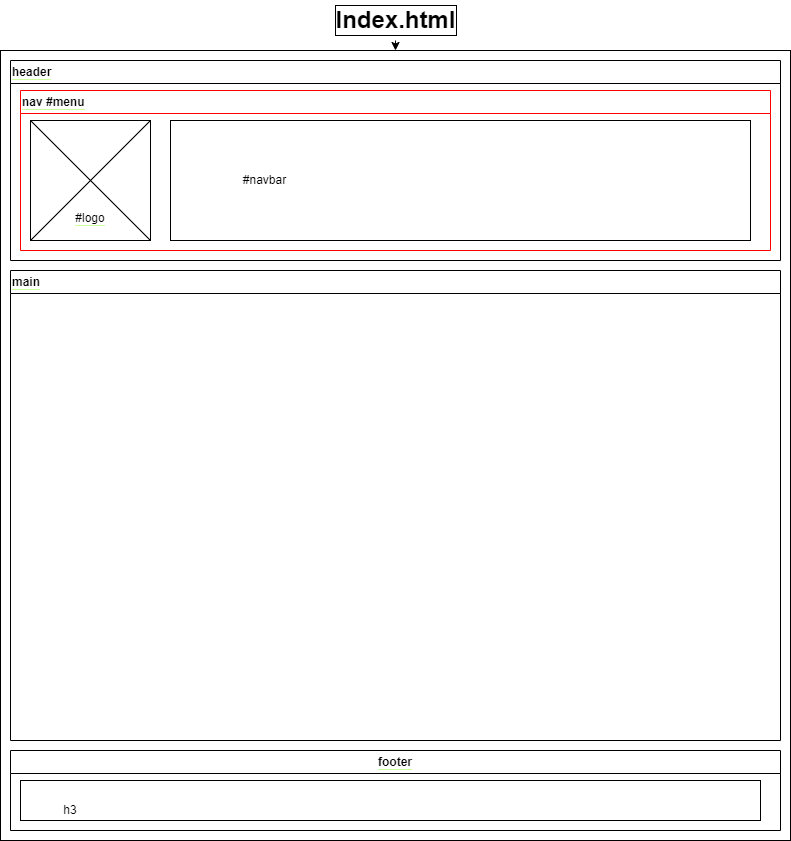

The diagram above was exported from draw.io. Its source (the exported page's mxGraphModel, read from the mxfile embedded in the PNG):
<mxGraphModel dx="1055" dy="543" grid="1" gridSize="10" guides="1" tooltips="1" connect="1" arrows="1" fold="1" page="1" pageScale="1" pageWidth="830" pageHeight="880" math="0" shadow="0">
  <root>
    <mxCell id="0" />
    <mxCell id="1" parent="0" />
    <mxCell id="2" value="" style="whiteSpace=wrap;html=1;aspect=fixed;" parent="1" vertex="1">
      <mxGeometry y="50" width="790" height="790" as="geometry" />
    </mxCell>
    <mxCell id="13" style="edgeStyle=none;html=1;" parent="1" source="11" target="2" edge="1">
      <mxGeometry relative="1" as="geometry" />
    </mxCell>
    <mxCell id="11" value="Index.html" style="text;strokeColor=none;fillColor=none;html=1;fontSize=24;fontStyle=1;verticalAlign=middle;align=center;labelBackgroundColor=default;labelBorderColor=default;" parent="1" vertex="1">
      <mxGeometry x="317.5" width="155" height="40" as="geometry" />
    </mxCell>
    <mxCell id="14" value="&lt;span style=&quot;background-color: rgb(255, 255, 255);&quot;&gt;header&lt;/span&gt;" style="swimlane;whiteSpace=wrap;html=1;labelBackgroundColor=#CCFF99;align=left;" parent="1" vertex="1">
      <mxGeometry x="10" y="60" width="770" height="200" as="geometry">
        <mxRectangle x="20" y="50" width="80" height="30" as="alternateBounds" />
      </mxGeometry>
    </mxCell>
    <mxCell id="17" value="&lt;span style=&quot;background-color: rgb(255, 255, 255);&quot;&gt;nav #menu&lt;/span&gt;" style="swimlane;whiteSpace=wrap;html=1;labelBackgroundColor=#CCFF99;strokeColor=#FF0000;align=left;" parent="14" vertex="1">
      <mxGeometry x="10" y="30" width="750" height="160" as="geometry">
        <mxRectangle x="10" y="30" width="80" height="30" as="alternateBounds" />
      </mxGeometry>
    </mxCell>
    <mxCell id="36" value="" style="group" parent="17" vertex="1" connectable="0">
      <mxGeometry x="10" y="30" width="120" height="120" as="geometry" />
    </mxCell>
    <mxCell id="28" value="" style="whiteSpace=wrap;html=1;aspect=fixed;labelBackgroundColor=#CCFF99;strokeColor=#000000;" parent="36" vertex="1">
      <mxGeometry width="119.99999999999999" height="119.99999999999999" as="geometry" />
    </mxCell>
    <mxCell id="29" value="&lt;span style=&quot;background-color: rgb(255, 255, 255);&quot;&gt;#logo&lt;/span&gt;" style="text;html=1;strokeColor=none;fillColor=none;align=center;verticalAlign=middle;whiteSpace=wrap;rounded=0;labelBackgroundColor=#CCFF99;" parent="36" vertex="1">
      <mxGeometry x="14.999999999999998" y="75" width="90" height="45" as="geometry" />
    </mxCell>
    <mxCell id="30" value="" style="endArrow=none;html=1;entryX=1;entryY=0;entryDx=0;entryDy=0;exitX=0;exitY=1;exitDx=0;exitDy=0;" parent="36" source="28" target="28" edge="1">
      <mxGeometry width="50" height="50" relative="1" as="geometry">
        <mxPoint x="59.99999999999999" y="142.5" as="sourcePoint" />
        <mxPoint x="135" y="67.5" as="targetPoint" />
      </mxGeometry>
    </mxCell>
    <mxCell id="31" value="" style="endArrow=none;html=1;entryX=0;entryY=0;entryDx=0;entryDy=0;exitX=1;exitY=1;exitDx=0;exitDy=0;" parent="36" source="28" target="28" edge="1">
      <mxGeometry width="50" height="50" relative="1" as="geometry">
        <mxPoint x="45" y="194.99999999999997" as="sourcePoint" />
        <mxPoint x="165" y="75" as="targetPoint" />
      </mxGeometry>
    </mxCell>
    <mxCell id="37" value="" style="group" parent="17" vertex="1" connectable="0">
      <mxGeometry x="150" y="30" width="580" height="120" as="geometry" />
    </mxCell>
    <mxCell id="34" value="" style="rounded=0;whiteSpace=wrap;html=1;labelBackgroundColor=none;strokeColor=#000000;" parent="37" vertex="1">
      <mxGeometry width="580" height="120" as="geometry" />
    </mxCell>
    <mxCell id="35" value="#navbar" style="text;html=1;strokeColor=none;fillColor=none;align=center;verticalAlign=middle;whiteSpace=wrap;rounded=0;labelBackgroundColor=none;" parent="37" vertex="1">
      <mxGeometry x="63.272727272727266" y="37.5" width="63.272727272727266" height="45" as="geometry" />
    </mxCell>
    <mxCell id="15" value="&lt;span style=&quot;background-color: rgb(255, 255, 255);&quot;&gt;main&lt;/span&gt;" style="swimlane;whiteSpace=wrap;html=1;labelBackgroundColor=#CCFF99;align=left;" parent="1" vertex="1">
      <mxGeometry x="10" y="270" width="770" height="470" as="geometry">
        <mxRectangle x="20" y="250" width="70" height="30" as="alternateBounds" />
      </mxGeometry>
    </mxCell>
    <mxCell id="70" value="&lt;span style=&quot;background-color: rgb(255, 255, 255);&quot;&gt;footer&lt;/span&gt;" style="swimlane;whiteSpace=wrap;html=1;labelBackgroundColor=#CCFF99;startSize=23;" parent="1" vertex="1">
      <mxGeometry x="10" y="750" width="770" height="80" as="geometry">
        <mxRectangle x="40" y="810" width="70" height="30" as="alternateBounds" />
      </mxGeometry>
    </mxCell>
    <mxCell id="71" value="" style="rounded=0;whiteSpace=wrap;html=1;labelBackgroundColor=none;strokeColor=#000000;" parent="70" vertex="1">
      <mxGeometry x="10" y="30" width="740" height="40" as="geometry" />
    </mxCell>
    <mxCell id="72" value="h3" style="text;html=1;strokeColor=none;fillColor=none;align=center;verticalAlign=middle;whiteSpace=wrap;rounded=0;labelBackgroundColor=none;" parent="70" vertex="1">
      <mxGeometry x="20" y="45" width="80" height="30" as="geometry" />
    </mxCell>
  </root>
</mxGraphModel>